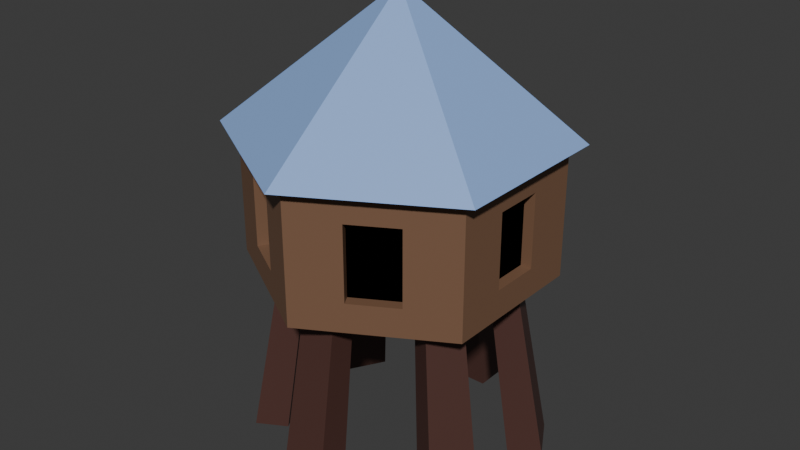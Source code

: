 # Source: outpost.blend  (saved by Blender 4.4.30; exported with 4.5.12 LTS)
import bpy
from mathutils import Matrix  # noqa: F401  (used for matrix-valued properties, if any)

bpy.ops.wm.read_factory_settings(use_empty=True)
scene = bpy.context.scene
scene.name = 'Scene'

# ---- collections
col_collection = bpy.data.collections.new('Collection'); scene.collection.children.link(col_collection)

# ---- materials (node trees are filled in below, after node groups)
mat_material_001 = bpy.data.materials.new('Material.001')
mat_material_002 = bpy.data.materials.new('Material.002')
mat_material_003 = bpy.data.materials.new('Material.003')
mat_material_004 = bpy.data.materials.new('Material.004')

# ---- material node trees
mat_material_001.use_nodes = True; mat_material_001.node_tree.nodes.clear()
_N = mat_material_001.node_tree.nodes; _L = mat_material_001.node_tree.links
n0 = _N.new('ShaderNodeBsdfPrincipled'); n0.name = 'Principled BSDF'; n0.location = (10, 300)
n0.inputs[0].default_value = (0.2025, 0.1081, 0.0626, 1.0)
n1 = _N.new('ShaderNodeOutputMaterial'); n1.name = 'Material Output'; n1.location = (300, 300)
_L.new(n0.outputs[0], n1.inputs[0])
n1.is_active_output = True
mat_material_002.use_nodes = True; mat_material_002.node_tree.nodes.clear()
_N = mat_material_002.node_tree.nodes; _L = mat_material_002.node_tree.links
n0 = _N.new('ShaderNodeBsdfPrincipled'); n0.name = 'Principled BSDF'; n0.location = (10, 300)
n0.inputs[0].default_value = (0.08165, 0.03474, 0.0278, 1.0)
n1 = _N.new('ShaderNodeOutputMaterial'); n1.name = 'Material Output'; n1.location = (300, 300)
_L.new(n0.outputs[0], n1.inputs[0])
n1.is_active_output = True
mat_material_003.use_nodes = True; mat_material_003.node_tree.nodes.clear()
_N = mat_material_003.node_tree.nodes; _L = mat_material_003.node_tree.links
n0 = _N.new('ShaderNodeBsdfPrincipled'); n0.name = 'Principled BSDF'; n0.location = (10, 300)
n0.inputs[0].default_value = (0.0, 0.0, 0.0, 1.0)
n0.inputs[1].default_value = 1.0
n0.inputs[2].default_value = 1.0
n1 = _N.new('ShaderNodeOutputMaterial'); n1.name = 'Material Output'; n1.location = (300, 300)
_L.new(n0.outputs[0], n1.inputs[0])
n1.is_active_output = True
mat_material_004.use_nodes = True; mat_material_004.node_tree.nodes.clear()
_N = mat_material_004.node_tree.nodes; _L = mat_material_004.node_tree.links
n0 = _N.new('ShaderNodeBsdfPrincipled'); n0.name = 'Principled BSDF'; n0.location = (10, 300)
n0.inputs[0].default_value = (0.2762, 0.4408, 0.8002, 1.0)
n1 = _N.new('ShaderNodeOutputMaterial'); n1.name = 'Material Output'; n1.location = (300, 300)
_L.new(n0.outputs[0], n1.inputs[0])
n1.is_active_output = True

# ---- world
world_world = bpy.data.worlds.new('World'); scene.world = world_world
world_world.use_nodes = True; world_world.node_tree.nodes.clear()
_N = world_world.node_tree.nodes; _L = world_world.node_tree.links
n0 = _N.new('ShaderNodeOutputWorld'); n0.name = 'World Output'; n0.location = (300, 300)
n1 = _N.new('ShaderNodeBackground'); n1.name = 'Background'; n1.location = (10, 300)
n1.inputs[0].default_value = (0.05088, 0.05088, 0.05088, 1.0)
_L.new(n1.outputs[0], n0.inputs[0])
n0.is_active_output = True
world_world.color = (0.05088, 0.05088, 0.05088)
world_world.sun_shadow_jitter_overblur = 0.0

# ---- meshes
me_cylinder = bpy.data.meshes.new('Cylinder')
me_cylinder.from_pydata([(-0.9177, 0.3493, -1.701), (0.0, 1.0, 0.44), (-0.7614, 0.6201, -1.701), (0.866, 0.5, 0.44), (-0.7614, -0.6201, -1.701), (0.866, -0.5, 0.44), (-0.9177, -0.3493, -1.701), (0.0, -1.0, 0.44), (0.1563, -0.9695, -1.701), (-0.866, -0.5, 0.44), (-0.1563, -0.9695, -1.701), (-0.866, 0.5, 0.44), (0.9638, 0.5564, 0.44), (0.0, 1.113, 0.44), (0.9638, -0.5564, 0.44), (0.0, -1.113, 0.44), (-0.9638, -0.5564, 0.44), (-0.9638, 0.5564, 0.44), (0.0, 1.987e-08, 1.344), (0.0, 1.0, -0.44), (0.866, 0.5, -0.44), (0.866, -0.5, -0.44), (0.0, -1.0, -0.44), (-0.866, -0.5, -0.44), (-0.866, 0.5, -0.44), (0.9177, -0.3493, -1.701), (0.7614, -0.6201, -1.701), (0.7614, 0.6201, -1.701), (0.9177, 0.3493, -1.701), (-0.1563, 0.9695, -1.701), (0.1563, 0.9695, -1.701), (-0.1196, 0.5683, -0.44), (0.1196, 0.5683, -0.44), (0.4323, 0.3877, -0.44), (0.552, 0.1806, -0.44), (0.552, -0.1806, -0.44), (0.4323, -0.3877, -0.44), (0.1196, -0.5683, -0.44), (-0.1196, -0.5683, -0.44), (-0.4323, -0.3877, -0.44), (-0.552, -0.1806, -0.44), (-0.552, 0.1806, -0.44), (-0.4323, 0.3877, -0.44), (0.1196, 0.7416, -0.44), (-0.1196, 0.7416, -0.44), (0.0, 0.9303, -0.44), (0.7021, 0.2672, -0.44), (0.5825, 0.4744, -0.44), (0.8056, 0.4651, -0.44), (0.5825, -0.4744, -0.44), (0.7021, -0.2672, -0.44), (0.8056, -0.4651, -0.44), (-0.1196, -0.7416, -0.44), (0.1196, -0.7416, -0.44), (0.0, -0.9303, -0.44), (-0.7021, -0.2672, -0.44), (-0.5825, -0.4744, -0.44), (-0.8056, -0.4651, -0.44), (-0.5825, 0.4744, -0.44), (-0.7021, 0.2672, -0.44), (-0.8056, 0.4651, -0.44), (0.7215, 0.236, -1.701), (0.5652, 0.5068, -1.701), (0.1563, 0.7429, -1.701), (-0.1563, 0.7429, -1.701), (0.5652, -0.5068, -1.701), (0.7215, -0.236, -1.701), (-0.1563, -0.7429, -1.701), (0.1563, -0.7429, -1.701), (-0.7215, -0.236, -1.701), (-0.5652, -0.5068, -1.701), (-0.5652, 0.5068, -1.701), (-0.7215, 0.236, -1.701), (0.291, 0.832, -0.2478), (0.291, 0.832, 0.2478), (0.575, 0.668, 0.2478), (0.575, 0.668, -0.2478), (0.866, 0.1639, -0.2478), (0.866, 0.1639, 0.2478), (0.866, -0.1639, 0.2478), (0.866, -0.1639, -0.2478), (0.575, -0.668, -0.2478), (0.575, -0.668, 0.2478), (0.291, -0.832, 0.2478), (0.291, -0.832, -0.2478), (-0.291, -0.832, -0.2478), (-0.291, -0.832, 0.2478), (-0.575, -0.668, 0.2478), (-0.575, -0.668, -0.2478), (-0.866, -0.1639, -0.2478), (-0.866, -0.1639, 0.2478), (-0.866, 0.1639, 0.2478), (-0.866, 0.1639, -0.2478), (-0.575, 0.668, -0.2478), (-0.575, 0.668, 0.2478), (-0.291, 0.832, 0.2478), (-0.291, 0.832, -0.2478), (0.2546, 0.7688, -0.2478), (0.2546, 0.7688, 0.2478), (0.5385, 0.6049, -0.2478), (0.5385, 0.6049, 0.2478), (0.7931, 0.1639, 0.2478), (0.7931, 0.1639, -0.2478), (0.7931, -0.1639, -0.2478), (0.7931, -0.1639, 0.2478), (0.5385, -0.6049, 0.2478), (0.5385, -0.6049, -0.2478), (0.2546, -0.7688, -0.2478), (0.2546, -0.7688, 0.2478), (-0.2546, -0.7688, 0.2478), (-0.2546, -0.7688, -0.2478), (-0.5385, -0.6049, -0.2478), (-0.5385, -0.6049, 0.2478), (-0.7931, -0.1639, 0.2478), (-0.7931, -0.1639, -0.2478), (-0.7931, 0.1639, -0.2478), (-0.7931, 0.1639, 0.2478), (-0.5385, 0.6049, 0.2478), (-0.5385, 0.6049, -0.2478), (-0.2546, 0.7688, -0.2478), (-0.2546, 0.7688, 0.2478)], [], [(81, 82, 105, 106), (76, 73, 97, 99), (77, 78, 101, 102), (73, 74, 98, 97), (7, 5, 14, 15), (95, 96, 119, 120), (91, 92, 115, 116), (31, 42, 58, 44), (16, 15, 18), (1, 11, 17, 13), (9, 7, 15, 16), (5, 3, 12, 14), (11, 9, 16, 17), (3, 1, 13, 12), (14, 12, 18), (17, 16, 18), (15, 14, 18), (12, 13, 18), (13, 17, 18), (45, 44, 58, 60, 24, 19), (54, 53, 49, 51, 21, 22), (57, 56, 52, 54, 22, 23), (60, 59, 55, 57, 23, 24), (28, 61, 62, 27), (51, 50, 46, 48, 20, 21), (31, 32, 33, 34, 35, 36, 37, 38, 39, 40, 41, 42), (37, 36, 49, 53), (39, 38, 52, 56), (41, 40, 55, 59), (48, 47, 43, 45, 19, 20), (35, 34, 46, 50), (43, 44, 45), (46, 47, 48), (49, 50, 51), (52, 53, 54), (55, 56, 57), (58, 59, 60), (35, 50, 25, 66), (58, 42, 71, 2), (46, 34, 61, 28), (36, 35, 66, 65), (53, 52, 10, 8), (39, 56, 4, 70), (33, 32, 43, 47), (64, 29, 30, 63), (26, 65, 66, 25), (10, 67, 68, 8), (6, 69, 70, 4), (2, 71, 72, 0), (47, 46, 28, 27), (34, 33, 62, 61), (42, 41, 72, 71), (52, 38, 67, 10), (33, 47, 27, 62), (41, 59, 0, 72), (56, 55, 6, 4), (38, 37, 68, 67), (32, 31, 64, 63), (37, 53, 8, 68), (50, 49, 26, 25), (31, 44, 29, 64), (55, 40, 69, 6), (43, 32, 63, 30), (44, 43, 30, 29), (59, 58, 2, 0), (40, 39, 70, 69), (49, 36, 65, 26), (19, 1, 74, 73), (1, 3, 75, 74), (3, 20, 76, 75), (20, 19, 73, 76), (20, 3, 78, 77), (3, 5, 79, 78), (5, 21, 80, 79), (21, 20, 77, 80), (21, 5, 82, 81), (5, 7, 83, 82), (7, 22, 84, 83), (22, 21, 81, 84), (22, 7, 86, 85), (7, 9, 87, 86), (9, 23, 88, 87), (23, 22, 85, 88), (23, 9, 90, 89), (9, 11, 91, 90), (11, 24, 92, 91), (24, 23, 89, 92), (24, 11, 94, 93), (11, 1, 95, 94), (1, 19, 96, 95), (19, 24, 93, 96), (97, 98, 100, 99), (102, 101, 104, 103), (106, 105, 108, 107), (110, 109, 112, 111), (114, 113, 116, 115), (118, 117, 120, 119), (80, 77, 102, 103), (85, 86, 109, 110), (74, 75, 100, 98), (84, 81, 106, 107), (89, 90, 113, 114), (78, 79, 104, 101), (88, 85, 110, 111), (93, 94, 117, 118), (75, 76, 99, 100), (82, 83, 108, 105), (92, 89, 114, 115), (79, 80, 103, 104), (86, 87, 112, 109), (96, 93, 118, 119), (83, 84, 107, 108), (90, 91, 116, 113), (87, 88, 111, 112), (94, 95, 120, 117)])
me_cylinder.polygons.foreach_set('material_index', [0, 0, 0, 0, 0, 0, 0, 0, 3, 0, 0, 0, 0, 0, 3, 3, 3, 3, 3, 0, 0, 0, 0, 1, 0, 0, 0, 0, 0, 0, 0, 0, 0, 0, 0, 0, 0, 1, 1, 1, 1, 1, 1, 0, 1, 1, 1, 1, 1, 1, 1, 1, 1, 1, 1, 1, 1, 1, 1, 1, 1, 1, 1, 1, 1, 1, 1, 0, 0, 0, 0, 0, 0, 0, 0, 0, 0, 0, 0, 0, 0, 0, 0, 0, 0, 0, 0, 0, 0, 0, 0, 2, 2, 2, 2, 2, 2, 0, 0, 0, 0, 0, 0, 0, 0, 0, 0, 0, 0, 0, 0, 0, 0, 0, 0])
_uv = me_cylinder.uv_layers.new(name='UVMap')
_uv.uv.foreach_set('vector', [0.6107, 0.6909, 0.6107, 0.8091, 0.6107, 0.8091, 0.6107, 0.6909, 0.8893, 0.6909, 0.944, 0.6909, 0.944, 0.6909, 0.8893, 0.6909, 0.7773, 0.6909, 0.7773, 0.8091, 0.7773, 0.8091, 0.7773, 0.6909, 0.944, 0.6909, 0.944, 0.8091, 0.944, 0.8091, 0.944, 0.6909, 0.5, 1.0, 0.6667, 1.0, 0.6667, 1.0, 0.5, 1.0, 0.05601, 0.8091, 0.05601, 0.6909, 0.05601, 0.6909, 0.05601, 0.8091, 0.2227, 0.8091, 0.2227, 0.6909, 0.2227, 0.6909, 0.2227, 0.8091, 0.7213, 0.3864, 0.6462, 0.3431, 0.6102, 0.3639, 0.7213, 0.428, 0.3333, 1.0, 0.5, 1.0, 0.3333, 1.0, -8.941e-08, 1.0, 0.1667, 1.0, 0.1667, 1.0, -8.941e-08, 1.0, 0.3333, 1.0, 0.5, 1.0, 0.5, 1.0, 0.3333, 1.0, 0.6667, 1.0, 0.8333, 1.0, 0.8333, 1.0, 0.6667, 1.0, 0.1667, 1.0, 0.3333, 1.0, 0.3333, 1.0, 0.1667, 1.0, 0.8333, 1.0, 1.0, 1.0, 1.0, 1.0, 0.8333, 1.0, 0.6667, 1.0, 0.8333, 1.0, 0.6667, 1.0, 0.1667, 1.0, 0.3333, 1.0, 0.1667, 1.0, 0.5, 1.0, 0.6667, 1.0, 0.5, 1.0, 0.8333, 1.0, 1.0, 1.0, 0.8333, 1.0, -8.941e-08, 1.0, 0.1667, 1.0, -8.941e-08, 1.0, 0.75, 0.4733, 0.7213, 0.428, 0.6102, 0.3639, 0.5566, 0.3616, 0.5422, 0.37, 0.75, 0.49, 0.75, 0.02673, 0.7787, 0.07201, 0.8898, 0.1361, 0.9434, 0.1384, 0.9578, 0.13, 0.75, 0.01, 0.5566, 0.1384, 0.6102, 0.1361, 0.7213, 0.07201, 0.75, 0.02673, 0.75, 0.01, 0.5422, 0.13, 0.5566, 0.3616, 0.5815, 0.3141, 0.5815, 0.1859, 0.5566, 0.1384, 0.5422, 0.13, 0.5422, 0.37, 0.9185, 0.3141, 0.8825, 0.2933, 0.8538, 0.3431, 0.8898, 0.3639, 0.9434, 0.1384, 0.9185, 0.1859, 0.9185, 0.3141, 0.9434, 0.3616, 0.9578, 0.37, 0.9578, 0.13, 0.7213, 0.3864, 0.7787, 0.3864, 0.8538, 0.3431, 0.8825, 0.2933, 0.8825, 0.2067, 0.8538, 0.1569, 0.7787, 0.1136, 0.7213, 0.1136, 0.6462, 0.1569, 0.6175, 0.2067, 0.6175, 0.2933, 0.6462, 0.3431, 0.7787, 0.1136, 0.8538, 0.1569, 0.8898, 0.1361, 0.7787, 0.07201, 0.6462, 0.1569, 0.7213, 0.1136, 0.7213, 0.07201, 0.6102, 0.1361, 0.6175, 0.2933, 0.6175, 0.2067, 0.5815, 0.1859, 0.5815, 0.3141, 0.9434, 0.3616, 0.8898, 0.3639, 0.7787, 0.428, 0.75, 0.4733, 0.75, 0.49, 0.9578, 0.37, 0.8825, 0.2067, 0.8825, 0.2933, 0.9185, 0.3141, 0.9185, 0.1859, 0.7787, 0.428, 0.7213, 0.428, 0.75, 0.4733, 0.9185, 0.3141, 0.8898, 0.3639, 0.9434, 0.3616, 0.8898, 0.1361, 0.9185, 0.1859, 0.9434, 0.1384, 0.7213, 0.07201, 0.7787, 0.07201, 0.75, 0.02673, 0.5815, 0.1859, 0.6102, 0.1361, 0.5566, 0.1384, 0.6102, 0.3639, 0.5815, 0.3141, 0.5566, 0.3616, 0.8825, 0.2067, 0.9185, 0.1859, 0.9185, 0.1859, 0.8825, 0.2067, 0.6102, 0.3639, 0.6462, 0.3431, 0.6462, 0.3431, 0.6102, 0.3639, 0.9185, 0.3141, 0.8825, 0.2933, 0.8825, 0.2933, 0.9185, 0.3141, 0.8538, 0.1569, 0.8825, 0.2067, 0.8825, 0.2067, 0.8538, 0.1569, 0.7787, 0.07201, 0.7213, 0.07201, 0.7213, 0.07201, 0.7787, 0.07201, 0.6462, 0.1569, 0.6102, 0.1361, 0.6102, 0.1361, 0.6462, 0.1569, 0.8538, 0.3431, 0.7787, 0.3864, 0.7787, 0.428, 0.8898, 0.3639, 0.7213, 0.3864, 0.7213, 0.428, 0.7787, 0.428, 0.7787, 0.3864, 0.8898, 0.1361, 0.8538, 0.1569, 0.8825, 0.2067, 0.9185, 0.1859, 0.7213, 0.07201, 0.7213, 0.1136, 0.7787, 0.1136, 0.7787, 0.07201, 0.5815, 0.1859, 0.6175, 0.2067, 0.6462, 0.1569, 0.6102, 0.1361, 0.6102, 0.3639, 0.6462, 0.3431, 0.6175, 0.2933, 0.5815, 0.3141, 0.8898, 0.3639, 0.9185, 0.3141, 0.9185, 0.3141, 0.8898, 0.3639, 0.8825, 0.2933, 0.8538, 0.3431, 0.8538, 0.3431, 0.8825, 0.2933, 0.6462, 0.3431, 0.6175, 0.2933, 0.6175, 0.2933, 0.6462, 0.3431, 0.7213, 0.07201, 0.7213, 0.1136, 0.7213, 0.1136, 0.7213, 0.07201, 0.8538, 0.3431, 0.8898, 0.3639, 0.8898, 0.3639, 0.8538, 0.3431, 0.6175, 0.2933, 0.5815, 0.3141, 0.5815, 0.3141, 0.6175, 0.2933, 0.6102, 0.1361, 0.5815, 0.1859, 0.5815, 0.1859, 0.6102, 0.1361, 0.7213, 0.1136, 0.7787, 0.1136, 0.7787, 0.1136, 0.7213, 0.1136, 0.7787, 0.3864, 0.7213, 0.3864, 0.7213, 0.3864, 0.7787, 0.3864, 0.7787, 0.1136, 0.7787, 0.07201, 0.7787, 0.07201, 0.7787, 0.1136, 0.9185, 0.1859, 0.8898, 0.1361, 0.8898, 0.1361, 0.9185, 0.1859, 0.7213, 0.3864, 0.7213, 0.428, 0.7213, 0.428, 0.7213, 0.3864, 0.5815, 0.1859, 0.6175, 0.2067, 0.6175, 0.2067, 0.5815, 0.1859, 0.7787, 0.428, 0.7787, 0.3864, 0.7787, 0.3864, 0.7787, 0.428, 0.7213, 0.428, 0.7787, 0.428, 0.7787, 0.428, 0.7213, 0.428, 0.5815, 0.3141, 0.6102, 0.3639, 0.6102, 0.3639, 0.5815, 0.3141, 0.6175, 0.2067, 0.6462, 0.1569, 0.6462, 0.1569, 0.6175, 0.2067, 0.8898, 0.1361, 0.8538, 0.1569, 0.8538, 0.1569, 0.8898, 0.1361, 1.0, 0.5, 1.0, 1.0, 0.944, 0.8091, 0.944, 0.6909, 1.0, 1.0, 0.8333, 1.0, 0.8893, 0.8091, 0.944, 0.8091, 0.8333, 1.0, 0.8333, 0.5, 0.8893, 0.6909, 0.8893, 0.8091, 0.8333, 0.5, 1.0, 0.5, 0.944, 0.6909, 0.8893, 0.6909, 0.8333, 0.5, 0.8333, 1.0, 0.7773, 0.8091, 0.7773, 0.6909, 0.8333, 1.0, 0.6667, 1.0, 0.7227, 0.8091, 0.7773, 0.8091, 0.6667, 1.0, 0.6667, 0.5, 0.7227, 0.6909, 0.7227, 0.8091, 0.6667, 0.5, 0.8333, 0.5, 0.7773, 0.6909, 0.7227, 0.6909, 0.6667, 0.5, 0.6667, 1.0, 0.6107, 0.8091, 0.6107, 0.6909, 0.6667, 1.0, 0.5, 1.0, 0.556, 0.8091, 0.6107, 0.8091, 0.5, 1.0, 0.5, 0.5, 0.556, 0.6909, 0.556, 0.8091, 0.5, 0.5, 0.6667, 0.5, 0.6107, 0.6909, 0.556, 0.6909, 0.5, 0.5, 0.5, 1.0, 0.444, 0.8091, 0.444, 0.6909, 0.5, 1.0, 0.3333, 1.0, 0.3893, 0.8091, 0.444, 0.8091, 0.3333, 1.0, 0.3333, 0.5, 0.3893, 0.6909, 0.3893, 0.8091, 0.3333, 0.5, 0.5, 0.5, 0.444, 0.6909, 0.3893, 0.6909, 0.3333, 0.5, 0.3333, 1.0, 0.2773, 0.8091, 0.2773, 0.6909, 0.3333, 1.0, 0.1667, 1.0, 0.2227, 0.8091, 0.2773, 0.8091, 0.1667, 1.0, 0.1667, 0.5, 0.2227, 0.6909, 0.2227, 0.8091, 0.1667, 0.5, 0.3333, 0.5, 0.2773, 0.6909, 0.2227, 0.6909, 0.1667, 0.5, 0.1667, 1.0, 0.1107, 0.8091, 0.1107, 0.6909, 0.1667, 1.0, -8.941e-08, 1.0, 0.05601, 0.8091, 0.1107, 0.8091, -8.941e-08, 1.0, -8.941e-08, 0.5, 0.05601, 0.6909, 0.05601, 0.8091, -8.941e-08, 0.5, 0.1667, 0.5, 0.1107, 0.6909, 0.05601, 0.6909, 0.944, 0.6909, 0.944, 0.8091, 0.8893, 0.8091, 0.8893, 0.6909, 0.7773, 0.6909, 0.7773, 0.8091, 0.7227, 0.8091, 0.7227, 0.6909, 0.6107, 0.6909, 0.6107, 0.8091, 0.556, 0.8091, 0.556, 0.6909, 0.444, 0.6909, 0.444, 0.8091, 0.3893, 0.8091, 0.3893, 0.6909, 0.2773, 0.6909, 0.2773, 0.8091, 0.2227, 0.8091, 0.2227, 0.6909, 0.1107, 0.6909, 0.1107, 0.8091, 0.05601, 0.8091, 0.05601, 0.6909, 0.7227, 0.6909, 0.7773, 0.6909, 0.7773, 0.6909, 0.7227, 0.6909, 0.444, 0.6909, 0.444, 0.8091, 0.444, 0.8091, 0.444, 0.6909, 0.944, 0.8091, 0.8893, 0.8091, 0.8893, 0.8091, 0.944, 0.8091, 0.556, 0.6909, 0.6107, 0.6909, 0.6107, 0.6909, 0.556, 0.6909, 0.2773, 0.6909, 0.2773, 0.8091, 0.2773, 0.8091, 0.2773, 0.6909, 0.7773, 0.8091, 0.7227, 0.8091, 0.7227, 0.8091, 0.7773, 0.8091, 0.3893, 0.6909, 0.444, 0.6909, 0.444, 0.6909, 0.3893, 0.6909, 0.1107, 0.6909, 0.1107, 0.8091, 0.1107, 0.8091, 0.1107, 0.6909, 0.8893, 0.8091, 0.8893, 0.6909, 0.8893, 0.6909, 0.8893, 0.8091, 0.6107, 0.8091, 0.556, 0.8091, 0.556, 0.8091, 0.6107, 0.8091, 0.2227, 0.6909, 0.2773, 0.6909, 0.2773, 0.6909, 0.2227, 0.6909, 0.7227, 0.8091, 0.7227, 0.6909, 0.7227, 0.6909, 0.7227, 0.8091, 0.444, 0.8091, 0.3893, 0.8091, 0.3893, 0.8091, 0.444, 0.8091, 0.05601, 0.6909, 0.1107, 0.6909, 0.1107, 0.6909, 0.05601, 0.6909, 0.556, 0.8091, 0.556, 0.6909, 0.556, 0.6909, 0.556, 0.8091, 0.2773, 0.8091, 0.2227, 0.8091, 0.2227, 0.8091, 0.2773, 0.8091, 0.3893, 0.8091, 0.3893, 0.6909, 0.3893, 0.6909, 0.3893, 0.8091, 0.1107, 0.8091, 0.05601, 0.8091, 0.05601, 0.8091, 0.1107, 0.8091])
me_cylinder.materials.append(mat_material_001)
me_cylinder.materials.append(mat_material_002)
me_cylinder.materials.append(mat_material_003)
me_cylinder.materials.append(mat_material_004)
me_cylinder.update()

# ---- objects
ob_cylinder = bpy.data.objects.new('Cylinder', me_cylinder)

# ---- transforms, parenting, visibility, modifiers, constraints
ob_cylinder.location = (0.0, 0.0, 1.601)

# ---- collection membership
col_collection.objects.link(ob_cylinder)

# ---- scene / render settings (as saved in the file)
scene.frame_start = 1; scene.frame_end = 250; scene.frame_set(1)
scene.render.engine = 'BLENDER_EEVEE_NEXT'
bpy.context.view_layer.update()

# ---- added for rendering (the .blend has no active camera and no usable light): camera, sun
cam_auto = bpy.data.cameras.new('AutoCamera')
cam_auto.lens = 50.0
cam_auto.sensor_width = 36.0
cam_auto.clip_end = 1000.0
ob_auto_camera = bpy.data.objects.new('AutoCamera', cam_auto)
scene.collection.objects.link(ob_auto_camera)
ob_auto_camera.location = (3.91908, -4.7029, 4.55793)
ob_auto_camera.rotation_euler = (1.09748, -7.21219e-08, 0.694738)
scene.camera = ob_auto_camera
light_auto_sun = bpy.data.lights.new('AutoSun', 'SUN')
light_auto_sun.energy = 3.0
light_auto_sun.angle = 0.0523599
ob_auto_sun = bpy.data.objects.new('AutoSun', light_auto_sun)
scene.collection.objects.link(ob_auto_sun)
ob_auto_sun.rotation_euler = (0.872665, 0.174533, 0.523599)
bpy.context.view_layer.update()
